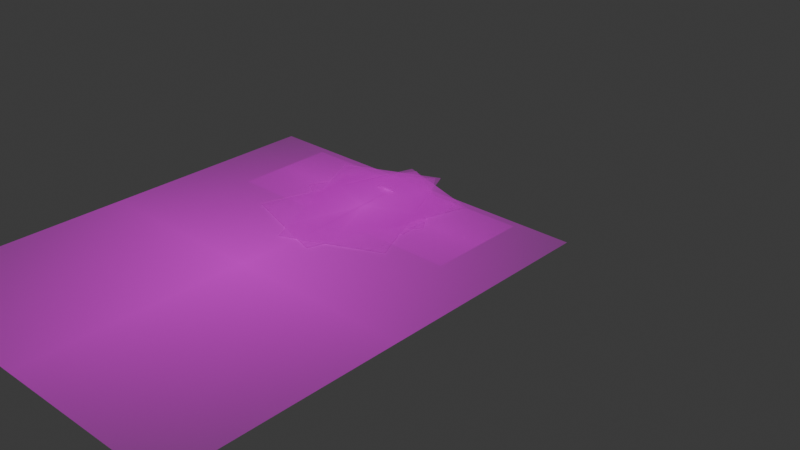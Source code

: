 # Source: Odil.blend  (saved by Blender 4.5.90; exported with 4.5.12 LTS)
import bpy
from mathutils import Matrix  # noqa: F401  (used for matrix-valued properties, if any)

bpy.ops.wm.read_factory_settings(use_empty=True)
scene = bpy.context.scene
scene.name = 'Scene'

# ---- collections
col_collection = bpy.data.collections.new('Collection'); scene.collection.children.link(col_collection)

# ---- images (referenced by path relative to the original .blend; pixels are not part of the script)
import os
ASSET_DIR = os.environ.get("B2B_ASSET_DIR", "")  # directory of the original .blend (textures are referenced by path, not embedded)
HERE = os.path.dirname(os.path.abspath(__file__))  # packed textures are extracted next to this script under _unpacked/

def load_image(name, relpath, width, height, colorspace="sRGB"):
    """Load a texture the original file referenced (path relative to the .blend, or extracted next to this script)."""
    p = next((c for c in (os.path.join(HERE, relpath), os.path.join(ASSET_DIR, relpath)) if relpath and os.path.exists(c)), "")
    if p:
        img = bpy.data.images.load(p, check_existing=True)
        img.name = name
    else:  # same state as the original file: an image datablock whose file is absent (Cycles renders it pink)
        img = bpy.data.images.new(name, width, height)
        img.source = "FILE"
        img.filepath = "//" + (relpath or name)
    img.colorspace_settings.name = colorspace
    return img
img_odilalafrenteder_png = load_image('OdilAlaFrenteDer.png', 'OdilAlaFrenteDer.png', 1024, 1024, 'sRGB')
img_odilalafrenteizq_png = load_image('OdilAlaFrenteIzq.png', 'OdilAlaFrenteIzq.png', 1024, 1024, 'sRGB')
img_odilaltasatras_png = load_image('OdilAltasAtras.png', 'OdilAltasAtras.png', 1024, 1024, 'sRGB')
img_odilbrazoder_png = load_image('OdilBrazoDer.png', 'OdilBrazoDer.png', 1024, 1024, 'sRGB')
img_odilbrazoizq_png = load_image('OdilBrazoIzq.png', 'OdilBrazoIzq.png', 1024, 1024, 'sRGB')
img_odilcabezasi_png = load_image('OdilCabezaSi.png', 'OdilCabezaSi.png', 1024, 1024, 'sRGB')
img_odilcuerpo_png = load_image('OdilCuerpo.png', 'OdilCuerpo.png', 1024, 1024, 'sRGB')
img_odilmanoder_png = load_image('OdilManoDer.png', 'OdilManoDer.png', 1024, 1024, 'sRGB')
img_odilmanoizq_png = load_image('OdilManoIzq.png', 'OdilManoIzq.png', 1024, 1024, 'sRGB')
img_odilboca_png = load_image('OdilBoca.png', 'OdilBoca.png', 1024, 1024, 'sRGB')

# ---- materials (node trees are filled in below, after node groups)
mat_odilalafrenteder = bpy.data.materials.new('OdilAlaFrenteDer')
mat_odilalafrenteizq = bpy.data.materials.new('OdilAlaFrenteIzq')
mat_odilaltasatras = bpy.data.materials.new('OdilAltasAtras')
mat_odilbrazoder = bpy.data.materials.new('OdilBrazoDer')
mat_odilbrazoizq = bpy.data.materials.new('OdilBrazoIzq')
mat_odilcabeza = bpy.data.materials.new('OdilCabeza')
mat_odilcuerpo = bpy.data.materials.new('OdilCuerpo')
mat_odilmanoder = bpy.data.materials.new('OdilManoDer')
mat_odilmanoizq = bpy.data.materials.new('OdilManoIzq')
mat_odilboca = bpy.data.materials.new('OdilBoca')

# ---- material node trees
mat_odilalafrenteder.use_nodes = True; mat_odilalafrenteder.node_tree.nodes.clear()
_N = mat_odilalafrenteder.node_tree.nodes; _L = mat_odilalafrenteder.node_tree.links
n0 = _N.new('ShaderNodeOutputMaterial'); n0.name = 'Material Output'; n0.location = (300, 300)
n1 = _N.new('ShaderNodeTexImage'); n1.name = 'Image Texture'; n1.location = (-200, 300)
n1.image = img_odilalafrenteder_png
n1.extension = 'CLIP'
n2 = _N.new('ShaderNodeBsdfPrincipled'); n2.name = 'Principled BSDF'; n2.location = (0, 300)
_L.new(n1.outputs[0], n2.inputs[0])
_L.new(n1.outputs[1], n2.inputs[4])
_L.new(n2.outputs[0], n0.inputs[0])
n0.is_active_output = True
mat_odilalafrenteizq.use_nodes = True; mat_odilalafrenteizq.node_tree.nodes.clear()
_N = mat_odilalafrenteizq.node_tree.nodes; _L = mat_odilalafrenteizq.node_tree.links
n0 = _N.new('ShaderNodeOutputMaterial'); n0.name = 'Material Output'; n0.location = (300, 300)
n1 = _N.new('ShaderNodeTexImage'); n1.name = 'Image Texture'; n1.location = (-200, 300)
n1.image = img_odilalafrenteizq_png
n1.extension = 'CLIP'
n2 = _N.new('ShaderNodeBsdfPrincipled'); n2.name = 'Principled BSDF'; n2.location = (0, 300)
_L.new(n1.outputs[0], n2.inputs[0])
_L.new(n1.outputs[1], n2.inputs[4])
_L.new(n2.outputs[0], n0.inputs[0])
n0.is_active_output = True
mat_odilaltasatras.use_nodes = True; mat_odilaltasatras.node_tree.nodes.clear()
_N = mat_odilaltasatras.node_tree.nodes; _L = mat_odilaltasatras.node_tree.links
n0 = _N.new('ShaderNodeOutputMaterial'); n0.name = 'Material Output'; n0.location = (300, 300)
n1 = _N.new('ShaderNodeTexImage'); n1.name = 'Image Texture'; n1.location = (-200, 300)
n1.image = img_odilaltasatras_png
n1.extension = 'CLIP'
n2 = _N.new('ShaderNodeBsdfPrincipled'); n2.name = 'Principled BSDF'; n2.location = (0, 300)
_L.new(n1.outputs[0], n2.inputs[0])
_L.new(n1.outputs[1], n2.inputs[4])
_L.new(n2.outputs[0], n0.inputs[0])
n0.is_active_output = True
mat_odilbrazoder.use_nodes = True; mat_odilbrazoder.node_tree.nodes.clear()
_N = mat_odilbrazoder.node_tree.nodes; _L = mat_odilbrazoder.node_tree.links
n0 = _N.new('ShaderNodeOutputMaterial'); n0.name = 'Material Output'; n0.location = (300, 300)
n1 = _N.new('ShaderNodeTexImage'); n1.name = 'Image Texture'; n1.location = (-200, 300)
n1.image = img_odilbrazoder_png
n1.extension = 'CLIP'
n2 = _N.new('ShaderNodeBsdfPrincipled'); n2.name = 'Principled BSDF'; n2.location = (0, 300)
_L.new(n1.outputs[0], n2.inputs[0])
_L.new(n1.outputs[1], n2.inputs[4])
_L.new(n2.outputs[0], n0.inputs[0])
n0.is_active_output = True
mat_odilbrazoizq.use_nodes = True; mat_odilbrazoizq.node_tree.nodes.clear()
_N = mat_odilbrazoizq.node_tree.nodes; _L = mat_odilbrazoizq.node_tree.links
n0 = _N.new('ShaderNodeOutputMaterial'); n0.name = 'Material Output'; n0.location = (300, 300)
n1 = _N.new('ShaderNodeTexImage'); n1.name = 'Image Texture'; n1.location = (-200, 300)
n1.image = img_odilbrazoizq_png
n1.extension = 'CLIP'
n2 = _N.new('ShaderNodeBsdfPrincipled'); n2.name = 'Principled BSDF'; n2.location = (0, 300)
_L.new(n1.outputs[0], n2.inputs[0])
_L.new(n1.outputs[1], n2.inputs[4])
_L.new(n2.outputs[0], n0.inputs[0])
n0.is_active_output = True
mat_odilcabeza.use_nodes = True; mat_odilcabeza.node_tree.nodes.clear()
_N = mat_odilcabeza.node_tree.nodes; _L = mat_odilcabeza.node_tree.links
n0 = _N.new('ShaderNodeOutputMaterial'); n0.name = 'Material Output'; n0.location = (300, 300)
n1 = _N.new('ShaderNodeTexImage'); n1.name = 'Image Texture'; n1.location = (-200, 300)
n1.image = img_odilcabezasi_png
n1.extension = 'CLIP'
n2 = _N.new('ShaderNodeBsdfPrincipled'); n2.name = 'Principled BSDF'; n2.location = (0, 300)
_L.new(n1.outputs[0], n2.inputs[0])
_L.new(n1.outputs[1], n2.inputs[4])
_L.new(n2.outputs[0], n0.inputs[0])
n0.is_active_output = True
mat_odilcuerpo.use_nodes = True; mat_odilcuerpo.node_tree.nodes.clear()
_N = mat_odilcuerpo.node_tree.nodes; _L = mat_odilcuerpo.node_tree.links
n0 = _N.new('ShaderNodeOutputMaterial'); n0.name = 'Material Output'; n0.location = (300, 300)
n1 = _N.new('ShaderNodeTexImage'); n1.name = 'Image Texture'; n1.location = (-200, 300)
n1.image = img_odilcuerpo_png
n1.extension = 'CLIP'
n2 = _N.new('ShaderNodeBsdfPrincipled'); n2.name = 'Principled BSDF'; n2.location = (0, 300)
_L.new(n1.outputs[0], n2.inputs[0])
_L.new(n1.outputs[1], n2.inputs[4])
_L.new(n2.outputs[0], n0.inputs[0])
n0.is_active_output = True
mat_odilmanoder.use_nodes = True; mat_odilmanoder.node_tree.nodes.clear()
_N = mat_odilmanoder.node_tree.nodes; _L = mat_odilmanoder.node_tree.links
n0 = _N.new('ShaderNodeOutputMaterial'); n0.name = 'Material Output'; n0.location = (300, 300)
n1 = _N.new('ShaderNodeTexImage'); n1.name = 'Image Texture'; n1.location = (-200, 300)
n1.image = img_odilmanoder_png
n1.extension = 'CLIP'
n2 = _N.new('ShaderNodeBsdfPrincipled'); n2.name = 'Principled BSDF'; n2.location = (0, 300)
_L.new(n1.outputs[0], n2.inputs[0])
_L.new(n1.outputs[1], n2.inputs[4])
_L.new(n2.outputs[0], n0.inputs[0])
n0.is_active_output = True
mat_odilmanoizq.use_nodes = True; mat_odilmanoizq.node_tree.nodes.clear()
_N = mat_odilmanoizq.node_tree.nodes; _L = mat_odilmanoizq.node_tree.links
n0 = _N.new('ShaderNodeOutputMaterial'); n0.name = 'Material Output'; n0.location = (300, 300)
n1 = _N.new('ShaderNodeTexImage'); n1.name = 'Image Texture'; n1.location = (-200, 300)
n1.image = img_odilmanoizq_png
n1.extension = 'CLIP'
n2 = _N.new('ShaderNodeBsdfPrincipled'); n2.name = 'Principled BSDF'; n2.location = (0, 300)
_L.new(n1.outputs[0], n2.inputs[0])
_L.new(n1.outputs[1], n2.inputs[4])
_L.new(n2.outputs[0], n0.inputs[0])
n0.is_active_output = True
mat_odilboca.use_nodes = True; mat_odilboca.node_tree.nodes.clear()
_N = mat_odilboca.node_tree.nodes; _L = mat_odilboca.node_tree.links
n0 = _N.new('ShaderNodeOutputMaterial'); n0.name = 'Material Output'; n0.location = (300, 300)
n1 = _N.new('ShaderNodeTexImage'); n1.name = 'Image Texture'; n1.location = (-200, 300)
n1.image = img_odilboca_png
n1.extension = 'CLIP'
n2 = _N.new('ShaderNodeBsdfPrincipled'); n2.name = 'Principled BSDF'; n2.location = (0, 300)
_L.new(n1.outputs[0], n2.inputs[0])
_L.new(n1.outputs[1], n2.inputs[4])
_L.new(n2.outputs[0], n0.inputs[0])
n0.is_active_output = True

# ---- world
world_world = bpy.data.worlds.new('World'); scene.world = world_world
world_world.use_nodes = True; world_world.node_tree.nodes.clear()
_N = world_world.node_tree.nodes; _L = world_world.node_tree.links
n0 = _N.new('ShaderNodeOutputWorld'); n0.name = 'World Output'; n0.location = (300, 300)
n1 = _N.new('ShaderNodeBackground'); n1.name = 'Background'; n1.location = (10, 300)
n1.inputs[0].default_value = (0.05088, 0.05088, 0.05088, 1.0)
_L.new(n1.outputs[0], n0.inputs[0])
n0.is_active_output = True
world_world.color = (0.05088, 0.05088, 0.05088)
world_world.sun_shadow_jitter_overblur = 0.0

# ---- meshes
me_odilalafrenteder = bpy.data.meshes.new('OdilAlaFrenteDer')
me_odilalafrenteder.from_pydata([(-0.3077, -0.5, 0.0), (0.3077, -0.5, 0.0), (-0.3077, 0.5, 0.0), (0.3077, 0.5, 0.0)], [], [(0, 1, 3, 2)])
_uv = me_odilalafrenteder.uv_layers.new(name='UVMap')
_uv.uv.foreach_set('vector', [0.0, 0.0, 1.0, 0.0, 1.0, 1.0, 0.0, 1.0])
me_odilalafrenteder.materials.append(mat_odilalafrenteder)
me_odilalafrenteder.update()
me_odilalafrenteizq = bpy.data.meshes.new('OdilAlaFrenteIzq')
me_odilalafrenteizq.from_pydata([(-0.3077, -0.5, 0.0), (0.3077, -0.5, 0.0), (-0.3077, 0.5, 0.0), (0.3077, 0.5, 0.0)], [], [(0, 1, 3, 2)])
_uv = me_odilalafrenteizq.uv_layers.new(name='UVMap')
_uv.uv.foreach_set('vector', [0.0, 0.0, 1.0, 0.0, 1.0, 1.0, 0.0, 1.0])
me_odilalafrenteizq.materials.append(mat_odilalafrenteizq)
me_odilalafrenteizq.update()
me_odilaltasatras = bpy.data.meshes.new('OdilAltasAtras')
me_odilaltasatras.from_pydata([(-1.243, -0.5, 0.0), (1.243, -0.5, 0.0), (-1.243, 0.5, 0.0), (1.243, 0.5, 0.0)], [], [(0, 1, 3, 2)])
_uv = me_odilaltasatras.uv_layers.new(name='UVMap')
_uv.uv.foreach_set('vector', [0.0, 0.0, 1.0, 0.0, 1.0, 1.0, 0.0, 1.0])
me_odilaltasatras.materials.append(mat_odilaltasatras)
me_odilaltasatras.update()
me_odilbrazoder = bpy.data.meshes.new('OdilBrazoDer')
me_odilbrazoder.from_pydata([(-0.5364, -0.5, 0.0), (0.5364, -0.5, 0.0), (-0.5364, 0.5, 0.0), (0.5364, 0.5, 0.0)], [], [(0, 1, 3, 2)])
_uv = me_odilbrazoder.uv_layers.new(name='UVMap')
_uv.uv.foreach_set('vector', [0.0, 0.0, 1.0, 0.0, 1.0, 1.0, 0.0, 1.0])
me_odilbrazoder.materials.append(mat_odilbrazoder)
me_odilbrazoder.update()
me_odilbrazoizq = bpy.data.meshes.new('OdilBrazoIzq')
me_odilbrazoizq.from_pydata([(-0.5364, -0.5, 0.0), (0.5364, -0.5, 0.0), (-0.5364, 0.5, 0.0), (0.5364, 0.5, 0.0)], [], [(0, 1, 3, 2)])
_uv = me_odilbrazoizq.uv_layers.new(name='UVMap')
_uv.uv.foreach_set('vector', [0.0, 0.0, 1.0, 0.0, 1.0, 1.0, 0.0, 1.0])
me_odilbrazoizq.materials.append(mat_odilbrazoizq)
me_odilbrazoizq.update()
me_odilcabeza = bpy.data.meshes.new('OdilCabeza')
me_odilcabeza.from_pydata([(-0.672, -0.5, 0.0), (0.672, -0.5, 0.0), (-0.672, 0.5, 0.0), (0.672, 0.5, 0.0)], [], [(0, 1, 3, 2)])
_uv = me_odilcabeza.uv_layers.new(name='UVMap')
_uv.uv.foreach_set('vector', [0.0, 0.0, 1.0, 0.0, 1.0, 1.0, 0.0, 1.0])
me_odilcabeza.materials.append(mat_odilcabeza)
me_odilcabeza.update()
me_odilcuerpo = bpy.data.meshes.new('OdilCuerpo')
me_odilcuerpo.from_pydata([(-0.4097, -0.5, 0.0), (0.4097, -0.5, 0.0), (-0.4097, 0.5, 0.0), (0.4097, 0.5, 0.0)], [], [(0, 1, 3, 2)])
_uv = me_odilcuerpo.uv_layers.new(name='UVMap')
_uv.uv.foreach_set('vector', [0.0, 0.0, 1.0, 0.0, 1.0, 1.0, 0.0, 1.0])
me_odilcuerpo.materials.append(mat_odilcuerpo)
me_odilcuerpo.update()
me_odilmanoder = bpy.data.meshes.new('OdilManoDer')
me_odilmanoder.from_pydata([(-0.4234, -0.5, 0.0), (0.4234, -0.5, 0.0), (-0.4234, 0.5, 0.0), (0.4234, 0.5, 0.0)], [], [(0, 1, 3, 2)])
_uv = me_odilmanoder.uv_layers.new(name='UVMap')
_uv.uv.foreach_set('vector', [0.0, 0.0, 1.0, 0.0, 1.0, 1.0, 0.0, 1.0])
me_odilmanoder.materials.append(mat_odilmanoder)
me_odilmanoder.update()
me_odilmanoizq = bpy.data.meshes.new('OdilManoIzq')
me_odilmanoizq.from_pydata([(-0.4234, -0.5, 0.0), (0.4234, -0.5, 0.0), (-0.4234, 0.5, 0.0), (0.4234, 0.5, 0.0)], [], [(0, 1, 3, 2)])
_uv = me_odilmanoizq.uv_layers.new(name='UVMap')
_uv.uv.foreach_set('vector', [0.0, 0.0, 1.0, 0.0, 1.0, 1.0, 0.0, 1.0])
me_odilmanoizq.materials.append(mat_odilmanoizq)
me_odilmanoizq.update()
me_odilboca = bpy.data.meshes.new('OdilBoca')
me_odilboca.from_pydata([(-0.6528, -0.5, 0.0), (0.6528, -0.5, 0.0), (-0.6528, 0.5, 0.0), (0.6528, 0.5, 0.0)], [], [(0, 1, 3, 2)])
_uv = me_odilboca.uv_layers.new(name='UVMap')
_uv.uv.foreach_set('vector', [0.0, 0.0, 1.0, 0.0, 1.0, 1.0, 0.0, 1.0])
me_odilboca.materials.append(mat_odilboca)
me_odilboca.update()
arm_armature = bpy.data.armatures.new('Armature')  # bones are not reproduced

# ---- objects
ob_odilalafrenteder = bpy.data.objects.new('OdilAlaFrenteDer', me_odilalafrenteder)
ob_odilalafrenteizq = bpy.data.objects.new('OdilAlaFrenteIzq', me_odilalafrenteizq)
ob_odilaltasatras = bpy.data.objects.new('OdilAltasAtras', me_odilaltasatras)
ob_odilbrazoder = bpy.data.objects.new('OdilBrazoDer', me_odilbrazoder)
ob_odilbrazoizq = bpy.data.objects.new('OdilBrazoIzq', me_odilbrazoizq)
ob_odilcabeza = bpy.data.objects.new('OdilCabeza', me_odilcabeza)
ob_odilcuerpo = bpy.data.objects.new('OdilCuerpo', me_odilcuerpo)
ob_odilmanoder = bpy.data.objects.new('OdilManoDer', me_odilmanoder)
ob_odilmanoizq = bpy.data.objects.new('OdilManoIzq', me_odilmanoizq)
ob_armature = bpy.data.objects.new('Armature', arm_armature)
ob_odilboca = bpy.data.objects.new('OdilBoca', me_odilboca)

# ---- transforms, parenting, visibility, modifiers, constraints
ob_odilalafrenteder.parent = ob_armature
ob_odilalafrenteder.matrix_parent_inverse = Matrix(((-1.866, -4.218e-07, 0.7113, -1.261), (-0.7113, 2.507e-07, -1.866, 14.1), (3.048e-07, -1.997, -3.845e-07, 3.404e-07), (0.0, 0.0, 0.0, 1.0)))
ob_odilalafrenteder.location = (2.341, 0.02734, 7.9)
ob_odilalafrenteder.rotation_euler = (1.571, -0.0, 0.0)
ob_odilalafrenteder.scale = (3.399, 3.399, 3.399)
ob_odilalafrenteizq.parent = ob_armature
ob_odilalafrenteizq.matrix_parent_inverse = Matrix(((-1.866, 4.105e-07, -0.7113, 1.16), (0.7113, 2.507e-07, -1.866, 14.08), (-2.943e-07, -1.997, -3.805e-07, 3.174e-07), (0.0, -0.0, 0.0, 1.0)))
ob_odilalafrenteizq.location = (-2.377, 0.02734, 7.895)
ob_odilalafrenteizq.rotation_euler = (1.571, -0.0, 0.0)
ob_odilalafrenteizq.scale = (3.399, 3.399, 3.399)
ob_odilaltasatras.parent = ob_armature
ob_odilaltasatras.matrix_parent_inverse = Matrix(((1.994, -9.299e-05, 0.1009, -0.7205), (-0.1009, -0.004226, 1.994, -17.09), (0.0001207, -1.997, -0.004225, 0.02743), (0.0, 0.0, 0.0, 1.0)))
ob_odilaltasatras.location = (-0.009252, 0.08167, 7.721)
ob_odilaltasatras.rotation_euler = (1.571, -0.0, 0.0)
ob_odilaltasatras.scale = (2.095, 2.095, 2.095)
ob_odilbrazoder.parent = ob_armature
ob_odilbrazoder.matrix_parent_inverse = Matrix(((1.299, -1.323e-07, -1.516, 11.62), (1.516, -1.746e-07, 1.299, -14.77), (-2.187e-07, -1.997, -1.316e-08, -1.82e-06), (-0.0, 0.0, -0.0, 1.0)))
ob_odilbrazoder.location = (1.291, 0.07471, 8.608)
ob_odilbrazoder.rotation_euler = (1.571, -0.0, 0.0)
ob_odilbrazoder.scale = (1.45, 1.45, 1.45)
ob_odilbrazoizq.parent = ob_armature
ob_odilbrazoizq.matrix_parent_inverse = Matrix(((1.327, -7.215e-07, 1.492, -11.34), (-1.492, -1.782e-07, 1.327, -14.86), (-3.461e-07, -1.997, -6.577e-07, 3.093e-06), (0.0, 0.0, -0.0, 1.0)))
ob_odilbrazoizq.location = (-1.294, 0.07471, 8.611)
ob_odilbrazoizq.rotation_euler = (1.571, -0.0, 0.0)
ob_odilbrazoizq.scale = (1.45, 1.45, 1.45)
ob_odilcabeza.parent = ob_armature
ob_odilcabeza.matrix_parent_inverse = Matrix(((1.997, -3.392e-05, 0.01466, 0.01863), (-0.01466, -0.00134, 1.997, -20.76), (-2.408e-05, -1.997, -0.00134, 0.002705), (0.0, 0.0, -0.0, 1.0)))
ob_odilcabeza.location = (-0.01697, 0.05502, 9.584)
ob_odilcabeza.rotation_euler = (1.571, -0.0, 0.0)
ob_odilcabeza.scale = (1.879, 1.879, 1.879)
ob_odilcuerpo.parent = ob_armature
ob_odilcuerpo.matrix_parent_inverse = Matrix(((1.994, -9.299e-05, 0.1009, -0.7205), (-0.1009, -0.004226, 1.994, -17.09), (0.0001207, -1.997, -0.004225, 0.02743), (0.0, 0.0, 0.0, 1.0)))
ob_odilcuerpo.location = (0.006399, 0.05918, 4.331)
ob_odilcuerpo.rotation_euler = (1.571, -0.0, 0.0)
ob_odilcuerpo.scale = (9.101, 9.101, 9.101)
ob_odilmanoder.parent = ob_armature
ob_odilmanoder.matrix_parent_inverse = Matrix(((1.664, -6.084e-07, 1.104, -13.24), (-1.104, -2.235e-07, 1.664, -17.22), (-3.833e-07, -1.997, -5.227e-07, 3.184e-06), (0.0, 0.0, -0.0, 1.0)))
ob_odilmanoder.location = (1.069, 0.04922, 10.22)
ob_odilmanoder.rotation_euler = (1.571, -0.0, 0.0)
ob_odilmanoder.scale = (2.289, 2.289, 2.289)
ob_odilmanoizq.parent = ob_armature
ob_odilmanoizq.matrix_parent_inverse = Matrix(((1.681, -2.385e-07, -1.078, 12.92), (1.078, -2.258e-07, 1.681, -17.39), (-3.227e-07, -1.997, -6.122e-08, -2.346e-06), (-0.0, 0.0, -0.0, 1.0)))
ob_odilmanoizq.location = (-1.092, 0.04922, 10.18)
ob_odilmanoizq.rotation_euler = (1.571, -0.0, 0.0)
ob_odilmanoizq.scale = (2.289, 2.289, 2.289)
ob_armature.location = (0.03266, -8.053e-07, 5.993)
ob_armature.scale = (0.5008, 0.5008, 0.5008)
ob_odilboca.parent = ob_armature
ob_odilboca.matrix_parent_inverse = Matrix(((1.969, 0.08264, 0.3209, -3.065), (-0.1076, -1.669, 1.09, -10.15), (0.3134, -1.093, -1.642, 14.28), (-0.0, 0.0, -0.0, 1.0)))
ob_odilboca.location = (-0.01122, -1.183e-06, 8.801)
ob_odilboca.rotation_euler = (1.571, -0.0, 0.0)
ob_odilboca.scale = (0.3123, 0.3123, 0.3123)

# ---- collection membership
col_collection.objects.link(ob_odilalafrenteder)
col_collection.objects.link(ob_odilalafrenteizq)
col_collection.objects.link(ob_odilaltasatras)
col_collection.objects.link(ob_odilbrazoder)
col_collection.objects.link(ob_odilbrazoizq)
col_collection.objects.link(ob_odilcabeza)
col_collection.objects.link(ob_odilcuerpo)
col_collection.objects.link(ob_odilmanoder)
col_collection.objects.link(ob_odilmanoizq)
col_collection.objects.link(ob_armature)
col_collection.objects.link(ob_odilboca)

# ---- scene / render settings (as saved in the file)
scene.frame_start = 1; scene.frame_end = 50; scene.frame_set(20)
scene.render.engine = 'BLENDER_EEVEE_NEXT'
scene.render.fps = 30
bpy.context.view_layer.update()

# ---- added for rendering (the .blend has no active camera and no usable light): camera, sun
cam_auto = bpy.data.cameras.new('AutoCamera')
cam_auto.lens = 50.0
cam_auto.sensor_width = 36.0
cam_auto.clip_end = 1000.0
ob_auto_camera = bpy.data.objects.new('AutoCamera', cam_auto)
scene.collection.objects.link(ob_auto_camera)
ob_auto_camera.location = (12.9847, -15.6079, 15.4723)
ob_auto_camera.rotation_euler = (1.09748, -7.21219e-08, 0.694738)
scene.camera = ob_auto_camera
light_auto_sun = bpy.data.lights.new('AutoSun', 'SUN')
light_auto_sun.energy = 3.0
light_auto_sun.angle = 0.0523599
ob_auto_sun = bpy.data.objects.new('AutoSun', light_auto_sun)
scene.collection.objects.link(ob_auto_sun)
ob_auto_sun.rotation_euler = (0.872665, 0.174533, 0.523599)
bpy.context.view_layer.update()
